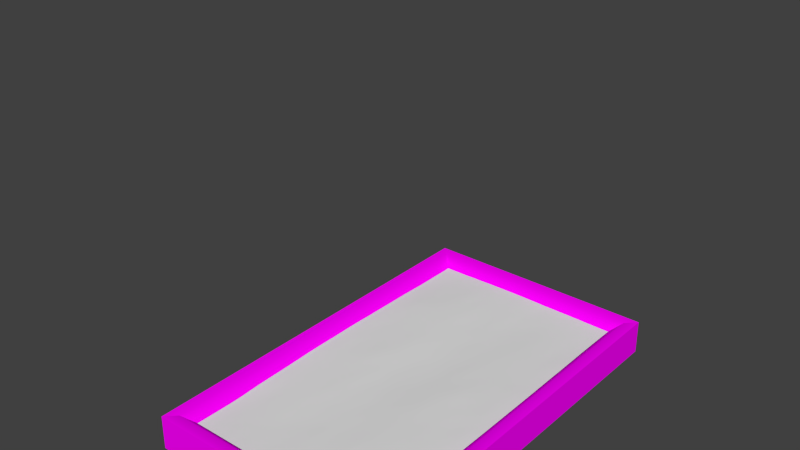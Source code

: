 # Source: piscina.blend  (saved by Blender 2.76.0; exported with 4.5.12 LTS)
import bpy
from mathutils import Matrix  # noqa: F401  (used for matrix-valued properties, if any)

bpy.ops.wm.read_factory_settings(use_empty=True)
scene = bpy.context.scene
scene.name = 'Scene'

# ---- collections
col_collection_1 = bpy.data.collections.new('Collection 1'); scene.collection.children.link(col_collection_1)

# ---- images (referenced by path relative to the original .blend; pixels are not part of the script)
import os
ASSET_DIR = os.environ.get("B2B_ASSET_DIR", "")  # directory of the original .blend (textures are referenced by path, not embedded)
HERE = os.path.dirname(os.path.abspath(__file__))  # packed textures are extracted next to this script under _unpacked/

def load_image(name, relpath, width, height, colorspace="sRGB"):
    """Load a texture the original file referenced (path relative to the .blend, or extracted next to this script)."""
    p = next((c for c in (os.path.join(HERE, relpath), os.path.join(ASSET_DIR, relpath)) if relpath and os.path.exists(c)), "")
    if p:
        img = bpy.data.images.load(p, check_existing=True)
        img.name = name
    else:  # same state as the original file: an image datablock whose file is absent (Cycles renders it pink)
        img = bpy.data.images.new(name, width, height)
        img.source = "FILE"
        img.filepath = "//" + (relpath or name)
    img.colorspace_settings.name = colorspace
    return img
img_piscina_png = load_image('piscina.png', 'piscina.png', 1024, 1024, 'sRGB')
img_untitled = load_image('Untitled', 'piscina.png', 1024, 1024, 'sRGB')

# ---- materials (node trees are filled in below, after node groups)
mat_material = bpy.data.materials.new('Material')
mat_material.alpha_threshold = 0.0
mat_material.roughness = 0.5

# ---- node groups
ng_auto_smooth = bpy.data.node_groups.new('Auto Smooth', 'GeometryNodeTree')
_s = ng_auto_smooth.interface.new_socket(name='Geometry', in_out='OUTPUT', socket_type='NodeSocketGeometry')
_s = ng_auto_smooth.interface.new_socket(name='Geometry', in_out='INPUT', socket_type='NodeSocketGeometry')
_s = ng_auto_smooth.interface.new_socket(name='Angle', in_out='INPUT', socket_type='NodeSocketFloat')
_s.subtype = 'ANGLE'
_s.min_value = 0.0
_s.max_value = 3.142
ng_auto_smooth.is_modifier = True
_N = ng_auto_smooth.nodes; _L = ng_auto_smooth.links
n0 = _N.new('NodeGroupOutput'); n0.name = 'Group Output'; n0.location = (480, -100)
n1 = _N.new('NodeGroupInput'); n1.name = 'Group Input'; n1.location = (-420, -300)
n2 = _N.new('NodeGroupInput'); n2.name = 'Group Input.001'; n2.location = (-60, -100)
n3 = _N.new('GeometryNodeSetShadeSmooth'); n3.name = 'Set Shade Smooth'; n3.location = (120, -100)
n3.domain = 'EDGE'
n4 = _N.new('GeometryNodeSetShadeSmooth'); n4.name = 'Set Shade Smooth.001'; n4.location = (300, -100)
n5 = _N.new('GeometryNodeInputMeshEdgeAngle'); n5.name = 'Edge Angle'; n5.location = (-420, -220)
n6 = _N.new('GeometryNodeInputEdgeSmooth'); n6.name = 'Is Edge Smooth'; n6.location = (-60, -160)
n7 = _N.new('GeometryNodeInputShadeSmooth'); n7.name = 'Is Face Smooth'; n7.location = (-240, -340)
n8 = _N.new('FunctionNodeBooleanMath'); n8.name = 'Boolean Math'; n8.location = (-60, -220)
n9 = _N.new('FunctionNodeCompare'); n9.name = 'Compare'; n9.location = (-240, -180)
n9.operation = 'LESS_EQUAL'
_L.new(n5.outputs[0], n9.inputs[0])
_L.new(n4.outputs[0], n0.inputs[0])
_L.new(n1.outputs[1], n9.inputs[1])
_L.new(n9.outputs[0], n8.inputs[0])
_L.new(n7.outputs[0], n8.inputs[1])
_L.new(n2.outputs[0], n3.inputs[0])
_L.new(n6.outputs[0], n3.inputs[1])
_L.new(n3.outputs[0], n4.inputs[0])
_L.new(n8.outputs[0], n3.inputs[2])
n0.is_active_output = True

# ---- material node trees
mat_material.use_nodes = True; mat_material.node_tree.nodes.clear()
_N = mat_material.node_tree.nodes; _L = mat_material.node_tree.links
n0 = _N.new('ShaderNodeOutputMaterial'); n0.name = 'Material Output'; n0.location = (300, 300)
n1 = _N.new('ShaderNodeBsdfDiffuse'); n1.name = 'Diffuse BSDF'; n1.location = (10, 300)
n2 = _N.new('ShaderNodeTexImage'); n2.name = 'Image Texture'; n2.location = (-220, 340)
n2.width = 140
n2.image = img_piscina_png
n3 = _N.new('ShaderNodeTexImage'); n3.name = 'Image Texture.001'; n3.location = (-220, 40)
n3.width = 140
n3.image = img_untitled
_L.new(n1.outputs[0], n0.inputs[0])
_L.new(n2.outputs[0], n1.inputs[0])
n0.is_active_output = True

# ---- world
world_world = bpy.data.worlds.new('World'); scene.world = world_world
world_world.color = (0.05088, 0.05088, 0.05088)
world_world.use_sun_shadow = False
world_world.sun_shadow_jitter_overblur = 0.0
world_world.cycles.sampling_method = 'MANUAL'
world_world.cycles.sample_map_resolution = 256

# ---- meshes
me_plane_000 = bpy.data.meshes.new('Plane.000')
me_plane_000.from_pydata([(-1.026, -1.845, 0.1481), (1.026, -1.845, 0.1481), (-1.026, 1.845, 0.1481), (1.026, 1.845, 0.1481), (-1.099, 1.917, 0.2124), (-1.099, -1.917, 0.2124), (1.099, -1.917, 0.2124), (1.099, 1.917, 0.2124), (-0.9778, 1.796, 0.0), (-0.9778, -1.796, 0.0), (0.9778, -1.796, 0.0), (0.9778, 1.796, 0.0)], [], [(2, 3, 11, 8), (3, 2, 4, 7), (1, 3, 7, 6), (0, 1, 6, 5), (2, 0, 5, 4), (9, 8, 11, 10), (3, 1, 10, 11), (1, 0, 9, 10), (0, 2, 8, 9), (4, 5, 6, 7)])
me_plane_000.polygons.foreach_set('use_smooth', [True] * 10)
_k = set([(0, 5), (0, 9), (1, 6), (1, 10), (2, 4), (2, 8), (3, 7), (3, 11), (4, 5), (4, 7), (5, 6), (6, 7), (8, 9), (8, 11), (9, 10), (10, 11)])
me_plane_000.attributes.new('sharp_edge', 'BOOLEAN', 'EDGE').data.foreach_set('value', [ (min(e.vertices), max(e.vertices)) in _k for e in me_plane_000.edges])
me_plane_000.use_remesh_preserve_volume = False
me_plane_000.use_remesh_preserve_attributes = False
me_plane_000.use_mirror_vertex_groups = False
me_plane_000.update()
me_plane_001 = bpy.data.meshes.new('Plane.001')
me_plane_001.from_pydata([(-1.026, -1.845, 0.2542), (1.026, -1.845, 0.2542), (-1.026, 1.845, 0.2542), (1.026, 1.845, 0.2542), (-1.25, -2.068, 2.98e-08), (1.25, -2.068, 2.98e-08), (-1.25, 2.068, 2.98e-08), (1.25, 2.068, 2.98e-08), (-1.25, 2.068, 0.353), (-1.25, -2.068, 0.353), (1.25, -2.068, 0.353), (1.25, 2.068, 0.353), (-1.138, 1.956, 0.353), (-1.138, -1.956, 0.353), (1.138, -1.956, 0.353), (1.138, 1.956, 0.353), (-0.9778, 1.796, 0.1061), (-0.9778, -1.796, 0.1061), (0.9778, -1.796, 0.1061), (0.9778, 1.796, 0.1061)], [], [(2, 16, 19, 3), (4, 6, 7, 5), (11, 7, 6, 8), (9, 4, 5, 10), (10, 5, 7, 11), (8, 6, 4, 9), (12, 8, 9, 13), (13, 9, 10, 14), (14, 10, 11, 15), (15, 11, 8, 12), (3, 15, 12, 2), (1, 14, 15, 3), (0, 13, 14, 1), (2, 12, 13, 0), (17, 18, 19, 16), (3, 19, 18, 1), (1, 18, 17, 0), (0, 17, 16, 2)])
me_plane_001.polygons.foreach_set('use_smooth', [True] * 18)
_k = set([(0, 13), (0, 17), (1, 14), (1, 18), (2, 12), (2, 16), (3, 15), (3, 19), (4, 5), (4, 6), (4, 9), (5, 7), (5, 10), (6, 7), (6, 8), (7, 11), (8, 9), (8, 11), (8, 12), (9, 10), (9, 13), (10, 11), (10, 14), (11, 15), (16, 17), (16, 19), (17, 18), (18, 19)])
me_plane_001.attributes.new('sharp_edge', 'BOOLEAN', 'EDGE').data.foreach_set('value', [ (min(e.vertices), max(e.vertices)) in _k for e in me_plane_001.edges])
_uv = me_plane_001.uv_layers.new(name='UVMap')
_uv.uv.foreach_set('vector', [0.9206, 0.1658, 0.9466, 0.1739, 0.9466, 0.5, 0.9206, 0.5081, 0.1285, 0.1285, 0.8182, 0.1285, 0.8182, 0.5454, 0.1285, 0.5454, 0.8771, 0.5454, 0.8182, 0.5454, 0.8182, 0.1285, 0.8771, 0.1285, 0.06965, 0.1285, 0.1285, 0.1285, 0.1285, 0.5454, 0.06965, 0.5454, 0.1285, 0.6043, 0.1285, 0.5454, 0.8182, 0.5454, 0.8182, 0.6043, 0.8182, 0.06966, 0.8182, 0.1285, 0.1285, 0.1285, 0.1285, 0.06966, 0.7996, 0.05099, 0.8182, 0.06966, 0.1285, 0.06966, 0.1472, 0.05099, 0.05099, 0.1472, 0.06965, 0.1285, 0.06965, 0.5454, 0.05099, 0.5268, 0.1472, 0.623, 0.1285, 0.6043, 0.8182, 0.6043, 0.7996, 0.623, 0.8957, 0.5268, 0.8771, 0.5454, 0.8771, 0.1285, 0.8957, 0.1472, 0.9206, 0.5081, 0.8957, 0.5268, 0.8957, 0.1472, 0.9206, 0.1658, 0.1658, 0.6479, 0.1472, 0.623, 0.7996, 0.623, 0.7809, 0.6479, 0.02609, 0.1658, 0.05099, 0.1472, 0.05099, 0.5268, 0.02609, 0.5081, 0.7809, 0.02609, 0.7996, 0.05099, 0.1472, 0.05099, 0.1658, 0.02609, 0.1739, 0.9999, 0.1739, 0.6738, 0.7728, 0.6738, 0.7728, 0.9999, 0.7809, 0.6479, 0.7728, 0.6738, 0.1739, 0.6738, 0.1658, 0.6479, 0.02609, 0.5081, 9.728e-05, 0.5, 9.732e-05, 0.1739, 0.02609, 0.1658, 0.1658, 0.02609, 0.1739, 9.728e-05, 0.7728, 9.899e-05, 0.7809, 0.02609])
me_plane_001.materials.append(mat_material)
me_plane_001.use_remesh_preserve_volume = False
me_plane_001.use_remesh_preserve_attributes = False
me_plane_001.use_mirror_vertex_groups = False
me_plane_001.update()

# ---- objects
ob_acquaanimata = bpy.data.objects.new('AcquaAnimata', me_plane_000)
ob_piscina = bpy.data.objects.new('Piscina', me_plane_001)

# ---- transforms, parenting, visibility, modifiers, constraints
ob_acquaanimata.location = (0.546, 5.96e-07, -3.138)
ob_acquaanimata.scale = (0.0461, 0.0788, 1.0)
ob_acquaanimata.hide_viewport = True
ob_acquaanimata.lineart.crease_threshold = 0.0
_m = ob_acquaanimata.modifiers.new('Ocean', 'OCEAN')
_m.wave_scale_min = 0.0
_m.wave_scale = 0.01
_m.depth = 10.0
_m.time = 5.091
_m.filepath = '///cache_ocean'
_m = ob_acquaanimata.modifiers.new('Auto Smooth', 'NODES')
_m.node_group = ng_auto_smooth
_gi = [s.identifier for s in ng_auto_smooth.interface.items_tree if s.item_type == 'SOCKET' and s.in_out == 'INPUT']
_m[_gi[1]] = 3.142  # Angle
ob_piscina.location = (0.546, 7.153e-07, -3.403)
ob_piscina.lineart.crease_threshold = 0.0
_m = ob_piscina.modifiers.new('Auto Smooth', 'NODES')
_m.node_group = ng_auto_smooth
_gi = [s.identifier for s in ng_auto_smooth.interface.items_tree if s.item_type == 'SOCKET' and s.in_out == 'INPUT']
_m[_gi[1]] = 3.142  # Angle

# ---- collection membership
col_collection_1.objects.link(ob_acquaanimata)
col_collection_1.objects.link(ob_piscina)

# ---- scene / render settings (as saved in the file)
scene.frame_start = 1; scene.frame_end = 250; scene.frame_set(46)
scene.render.engine = 'CYCLES'
scene.render.resolution_percentage = 50
scene.render.dither_intensity = 0.0
scene.cycles.use_denoising = False
scene.cycles.samples = 10
scene.cycles.sampling_pattern = 'TABULATED_SOBOL'
scene.cycles.light_sampling_threshold = 0.0
scene.cycles.use_adaptive_sampling = False
scene.cycles.use_light_tree = False
scene.cycles.blur_glossy = 0.0
scene.cycles.pixel_filter_type = 'GAUSSIAN'
scene.cycles.sample_clamp_indirect = 0.0
scene.cycles.bake_type = 'DIFFUSE'
scene.view_settings.view_transform = 'Standard'
bpy.context.view_layer.update()

# ---- added for rendering (the .blend has no active camera and no usable light): camera, sun
cam_auto = bpy.data.cameras.new('AutoCamera')
cam_auto.lens = 50.0
cam_auto.sensor_width = 36.0
cam_auto.clip_end = 1000.0
ob_auto_camera = bpy.data.objects.new('AutoCamera', cam_auto)
scene.collection.objects.link(ob_auto_camera)
ob_auto_camera.location = (6.09451, -6.89513, 3.0015)
ob_auto_camera.rotation_euler = (1.09748, -7.21219e-08, 0.694738)
scene.camera = ob_auto_camera
light_auto_sun = bpy.data.lights.new('AutoSun', 'SUN')
light_auto_sun.energy = 3.0
light_auto_sun.angle = 0.0523599
ob_auto_sun = bpy.data.objects.new('AutoSun', light_auto_sun)
scene.collection.objects.link(ob_auto_sun)
ob_auto_sun.rotation_euler = (0.872665, 0.174533, 0.523599)
bpy.context.view_layer.update()
